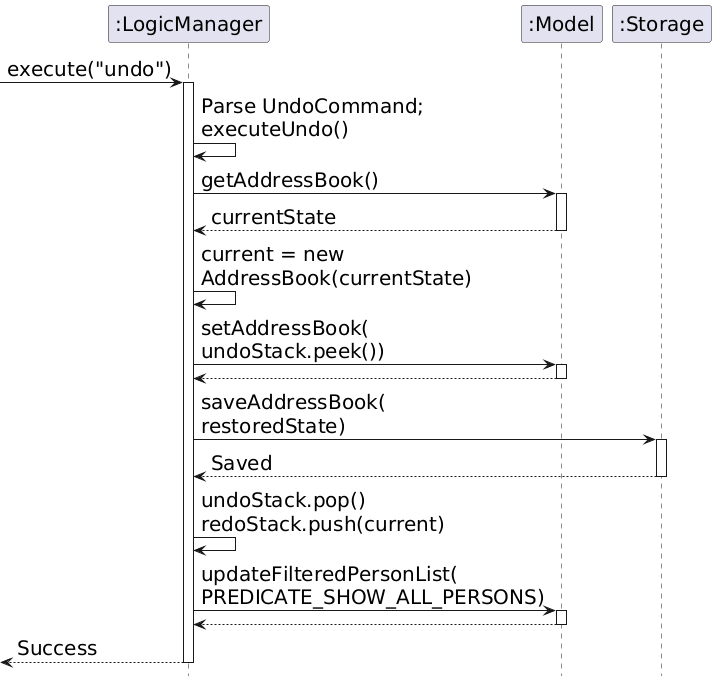

The diagram above was rendered by PlantUML. Its source (embedded in the PNG):
@startuml
skinparam ArrowFontSize 20
skinparam ParticipantFontSize 20
skinparam Shadowing false
hide footbox
participant ":LogicManager" as logic
participant ":Model" as model
participant ":Storage" as storage

[-> logic : execute("undo")
activate logic
logic -> logic : Parse UndoCommand;\nexecuteUndo()
logic -> model : getAddressBook()
activate model
model --> logic : currentState
deactivate model
logic -> logic : current = new\nAddressBook(currentState)
logic -> model : setAddressBook(\nundoStack.peek())
activate model
model --> logic
deactivate model
logic -> storage : saveAddressBook(\nrestoredState)
activate storage
storage --> logic : Saved
deactivate storage
logic -> logic : undoStack.pop()\nredoStack.push(current)
logic -> model : updateFilteredPersonList(\nPREDICATE_SHOW_ALL_PERSONS)
activate model
model --> logic
deactivate model
[<-- logic : Success
deactivate logic
@enduml